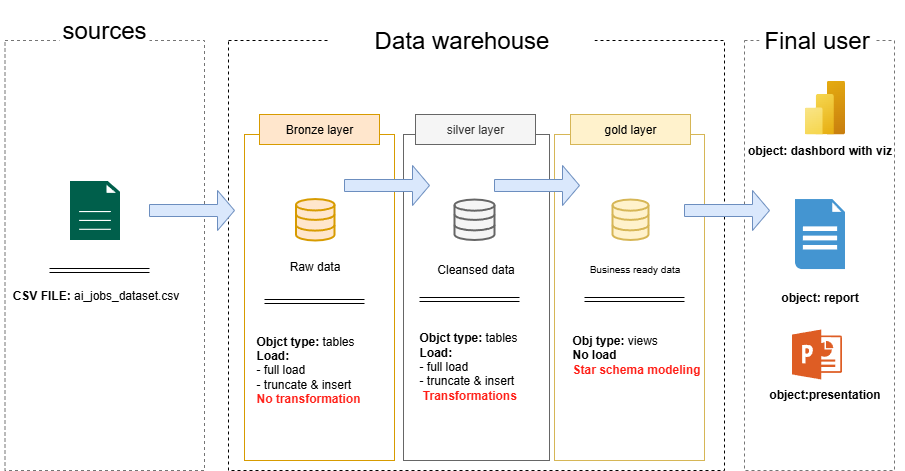

The diagram above was exported from draw.io. Its source (the exported page's mxGraphModel, read from the mxfile embedded in the PNG):
<mxGraphModel dx="1042" dy="634" grid="1" gridSize="10" guides="1" tooltips="1" connect="1" arrows="1" fold="1" page="1" pageScale="1" pageWidth="827" pageHeight="1169" math="0" shadow="0">
  <root>
    <mxCell id="0" />
    <mxCell id="1" parent="0" />
    <mxCell id="t4qERoIujcvG76uzKGaf-2" value="" style="rounded=0;whiteSpace=wrap;html=1;dashed=1;fillColor=none;fontColor=#333333;strokeColor=#757575;" parent="1" vertex="1">
      <mxGeometry x="20.5" y="140" width="199.5" height="430" as="geometry" />
    </mxCell>
    <mxCell id="v0F2NmKDg_fmJ-8NJfvd-2" value="&lt;font style=&quot;font-size: 24px;&quot;&gt;sources&lt;/font&gt;" style="rounded=0;whiteSpace=wrap;html=1;strokeColor=none;" parent="1" vertex="1">
      <mxGeometry x="75" y="100" width="90" height="60" as="geometry" />
    </mxCell>
    <mxCell id="v0F2NmKDg_fmJ-8NJfvd-3" value="" style="rounded=0;whiteSpace=wrap;html=1;dashed=1;fillColor=none;fontColor=#333333;strokeColor=#000000;" parent="1" vertex="1">
      <mxGeometry x="244" y="140" width="496" height="430" as="geometry" />
    </mxCell>
    <mxCell id="v0F2NmKDg_fmJ-8NJfvd-4" value="&lt;font style=&quot;font-size: 24px;&quot;&gt;Data warehouse&lt;/font&gt;" style="rounded=0;whiteSpace=wrap;html=1;strokeColor=none;" parent="1" vertex="1">
      <mxGeometry x="345" y="110" width="265" height="60" as="geometry" />
    </mxCell>
    <mxCell id="v0F2NmKDg_fmJ-8NJfvd-7" value="" style="rounded=0;whiteSpace=wrap;html=1;dashed=1;fillColor=none;fontColor=#333333;strokeColor=#757575;" parent="1" vertex="1">
      <mxGeometry x="760" y="140" width="150" height="430" as="geometry" />
    </mxCell>
    <mxCell id="v0F2NmKDg_fmJ-8NJfvd-8" value="&lt;span style=&quot;font-size: 24px;&quot;&gt;Final user&lt;/span&gt;" style="rounded=0;whiteSpace=wrap;html=1;strokeColor=none;" parent="1" vertex="1">
      <mxGeometry x="775" y="110" width="115" height="60" as="geometry" />
    </mxCell>
    <mxCell id="v0F2NmKDg_fmJ-8NJfvd-10" value="" style="rounded=0;whiteSpace=wrap;html=1;fillColor=none;strokeColor=#d79b00;" parent="1" vertex="1">
      <mxGeometry x="260" y="234" width="150" height="326" as="geometry" />
    </mxCell>
    <mxCell id="v0F2NmKDg_fmJ-8NJfvd-15" value="" style="rounded=0;whiteSpace=wrap;html=1;fillColor=none;strokeColor=#666666;fontColor=#333333;" parent="1" vertex="1">
      <mxGeometry x="419" y="234" width="146" height="326" as="geometry" />
    </mxCell>
    <mxCell id="v0F2NmKDg_fmJ-8NJfvd-17" value="" style="rounded=0;whiteSpace=wrap;html=1;fillColor=none;strokeColor=#d6b656;" parent="1" vertex="1">
      <mxGeometry x="570" y="234" width="150" height="326" as="geometry" />
    </mxCell>
    <mxCell id="v0F2NmKDg_fmJ-8NJfvd-30" value="" style="shape=link;html=1;rounded=0;" parent="1" edge="1">
      <mxGeometry width="100" relative="1" as="geometry">
        <mxPoint x="65" y="370" as="sourcePoint" />
        <mxPoint x="165" y="370" as="targetPoint" />
      </mxGeometry>
    </mxCell>
    <mxCell id="v0F2NmKDg_fmJ-8NJfvd-31" value="&lt;b&gt;CSV FILE: &lt;/b&gt;ai_jobs_dataset.csv" style="text;html=1;align=center;verticalAlign=middle;resizable=0;points=[];autosize=1;strokeColor=none;fillColor=none;" parent="1" vertex="1">
      <mxGeometry x="15.5" y="380" width="190" height="30" as="geometry" />
    </mxCell>
    <mxCell id="v0F2NmKDg_fmJ-8NJfvd-33" value="" style="html=1;verticalLabelPosition=bottom;align=center;labelBackgroundColor=#ffffff;verticalAlign=top;strokeWidth=2;strokeColor=#d79b00;shadow=0;dashed=0;shape=mxgraph.ios7.icons.data;fillColor=#ffe6cc;" parent="1" vertex="1">
      <mxGeometry x="311.5" y="298.55" width="38.5" height="41.45" as="geometry" />
    </mxCell>
    <mxCell id="v0F2NmKDg_fmJ-8NJfvd-34" value="" style="html=1;verticalLabelPosition=bottom;align=center;labelBackgroundColor=#ffffff;verticalAlign=top;strokeWidth=2;strokeColor=#666666;shadow=0;dashed=0;shape=mxgraph.ios7.icons.data;fillColor=#f5f5f5;fontColor=#333333;" parent="1" vertex="1">
      <mxGeometry x="470" y="299.05" width="40" height="40.45" as="geometry" />
    </mxCell>
    <mxCell id="v0F2NmKDg_fmJ-8NJfvd-35" value="" style="html=1;verticalLabelPosition=bottom;align=center;labelBackgroundColor=#ffffff;verticalAlign=top;strokeWidth=2;strokeColor=#d6b656;shadow=0;dashed=0;shape=mxgraph.ios7.icons.data;fillColor=#fff2cc;" parent="1" vertex="1">
      <mxGeometry x="628" y="299.05" width="36" height="40.45" as="geometry" />
    </mxCell>
    <mxCell id="v0F2NmKDg_fmJ-8NJfvd-37" value="" style="shape=singleArrow;whiteSpace=wrap;html=1;fillColor=#dae8fc;strokeColor=#6c8ebf;" parent="1" vertex="1">
      <mxGeometry x="165" y="290" width="85" height="40" as="geometry" />
    </mxCell>
    <mxCell id="v0F2NmKDg_fmJ-8NJfvd-38" value="" style="shape=singleArrow;whiteSpace=wrap;html=1;fillColor=#dae8fc;strokeColor=#6c8ebf;" parent="1" vertex="1">
      <mxGeometry x="360" y="265" width="85" height="40" as="geometry" />
    </mxCell>
    <mxCell id="v0F2NmKDg_fmJ-8NJfvd-39" value="" style="shape=singleArrow;whiteSpace=wrap;html=1;fillColor=#dae8fc;strokeColor=#6c8ebf;" parent="1" vertex="1">
      <mxGeometry x="510" y="265" width="85" height="40" as="geometry" />
    </mxCell>
    <mxCell id="v0F2NmKDg_fmJ-8NJfvd-40" value="" style="shape=singleArrow;whiteSpace=wrap;html=1;fillColor=#dae8fc;strokeColor=#6c8ebf;" parent="1" vertex="1">
      <mxGeometry x="700" y="290" width="85" height="40" as="geometry" />
    </mxCell>
    <mxCell id="v0F2NmKDg_fmJ-8NJfvd-41" value="Cleansed data" style="text;html=1;align=center;verticalAlign=middle;resizable=0;points=[];autosize=1;strokeColor=none;fillColor=default;" parent="1" vertex="1">
      <mxGeometry x="441" y="354" width="100" height="30" as="geometry" />
    </mxCell>
    <mxCell id="v0F2NmKDg_fmJ-8NJfvd-43" value="Raw data" style="text;html=1;align=center;verticalAlign=middle;resizable=0;points=[];autosize=1;strokeColor=none;fillColor=default;" parent="1" vertex="1">
      <mxGeometry x="295" y="351" width="70" height="30" as="geometry" />
    </mxCell>
    <mxCell id="v0F2NmKDg_fmJ-8NJfvd-44" value="Business ready data" style="text;html=1;align=center;verticalAlign=middle;resizable=0;points=[];autosize=1;strokeColor=none;fillColor=default;fontSize=10;" parent="1" vertex="1">
      <mxGeometry x="595" y="353" width="110" height="30" as="geometry" />
    </mxCell>
    <mxCell id="v0F2NmKDg_fmJ-8NJfvd-45" value="" style="shape=link;html=1;rounded=0;" parent="1" edge="1">
      <mxGeometry width="100" relative="1" as="geometry">
        <mxPoint x="280" y="401" as="sourcePoint" />
        <mxPoint x="380" y="401" as="targetPoint" />
      </mxGeometry>
    </mxCell>
    <mxCell id="v0F2NmKDg_fmJ-8NJfvd-46" value="&lt;b&gt;Objct type: &lt;/b&gt;tables&amp;nbsp;&lt;div&gt;&lt;b&gt;Load:&lt;/b&gt;&lt;/div&gt;&lt;div&gt;- full load&amp;nbsp;&lt;/div&gt;&lt;div&gt;- truncate &amp;amp; insert&amp;nbsp;&lt;/div&gt;&lt;div&gt;&lt;b&gt;&lt;font style=&quot;color: rgb(255, 29, 21);&quot;&gt;No transformation&lt;/font&gt;&lt;/b&gt;&lt;/div&gt;" style="text;html=1;align=left;verticalAlign=middle;resizable=0;points=[];autosize=1;strokeColor=none;fillColor=none;" parent="1" vertex="1">
      <mxGeometry x="270" y="424" width="130" height="90" as="geometry" />
    </mxCell>
    <mxCell id="v0F2NmKDg_fmJ-8NJfvd-48" value="&lt;b&gt;Objct type: &lt;/b&gt;tables&amp;nbsp;&lt;div&gt;&lt;b&gt;Load:&lt;/b&gt;&lt;/div&gt;&lt;div&gt;- full load&amp;nbsp;&lt;/div&gt;&lt;div&gt;- truncate &amp;amp; insert&amp;nbsp;&lt;/div&gt;&lt;div&gt;&lt;b&gt;&lt;font style=&quot;color: rgb(255, 29, 21);&quot;&gt;&amp;nbsp;Transformations&amp;nbsp;&lt;/font&gt;&lt;/b&gt;&lt;/div&gt;&lt;div&gt;&lt;br&gt;&lt;/div&gt;&lt;div&gt;&lt;b&gt;&lt;font style=&quot;color: rgb(255, 29, 21);&quot;&gt;&lt;br&gt;&lt;/font&gt;&lt;/b&gt;&lt;/div&gt;" style="text;html=1;align=left;verticalAlign=middle;resizable=0;points=[];autosize=1;strokeColor=none;fillColor=none;" parent="1" vertex="1">
      <mxGeometry x="433" y="425" width="120" height="110" as="geometry" />
    </mxCell>
    <mxCell id="v0F2NmKDg_fmJ-8NJfvd-49" value="" style="shape=link;html=1;rounded=0;" parent="1" edge="1">
      <mxGeometry width="100" relative="1" as="geometry">
        <mxPoint x="435" y="399" as="sourcePoint" />
        <mxPoint x="535" y="399" as="targetPoint" />
      </mxGeometry>
    </mxCell>
    <mxCell id="v0F2NmKDg_fmJ-8NJfvd-50" value="&lt;b&gt;Obj type: &lt;/b&gt;views&amp;nbsp;&lt;div&gt;&lt;span style=&quot;background-color: transparent; color: light-dark(rgb(0, 0, 0), rgb(255, 255, 255));&quot;&gt;&lt;b&gt;No load&lt;/b&gt;&amp;nbsp;&lt;/span&gt;&lt;/div&gt;&lt;div&gt;&lt;b&gt;&lt;font style=&quot;color: rgb(255, 29, 21);&quot;&gt;Star schema modeling&lt;/font&gt;&lt;/b&gt;&lt;/div&gt;" style="text;html=1;align=left;verticalAlign=middle;resizable=0;points=[];autosize=1;strokeColor=none;fillColor=none;" parent="1" vertex="1">
      <mxGeometry x="586" y="424" width="150" height="60" as="geometry" />
    </mxCell>
    <mxCell id="v0F2NmKDg_fmJ-8NJfvd-51" value="" style="image;aspect=fixed;html=1;points=[];align=center;fontSize=12;image=img/lib/azure2/analytics/Power_BI_Embedded.svg;" parent="1" vertex="1">
      <mxGeometry x="820" y="180" width="40.5" height="54" as="geometry" />
    </mxCell>
    <mxCell id="t4qERoIujcvG76uzKGaf-1" value="" style="sketch=0;pointerEvents=1;shadow=0;dashed=0;html=1;strokeColor=none;fillColor=#005F4B;labelPosition=center;verticalLabelPosition=bottom;verticalAlign=top;align=center;outlineConnect=0;shape=mxgraph.veeam2.file;" parent="1" vertex="1">
      <mxGeometry x="85.5" y="280.5" width="50" height="59" as="geometry" />
    </mxCell>
    <mxCell id="v0F2NmKDg_fmJ-8NJfvd-16" value="gold layer" style="rounded=0;whiteSpace=wrap;html=1;fillColor=#fff2cc;strokeColor=#d6b656;" parent="1" vertex="1">
      <mxGeometry x="586" y="214" width="120" height="30" as="geometry" />
    </mxCell>
    <mxCell id="v0F2NmKDg_fmJ-8NJfvd-14" value="silver layer" style="rounded=0;whiteSpace=wrap;html=1;fillColor=#f5f5f5;strokeColor=#666666;fontColor=#333333;" parent="1" vertex="1">
      <mxGeometry x="431" y="214" width="120" height="30" as="geometry" />
    </mxCell>
    <mxCell id="v0F2NmKDg_fmJ-8NJfvd-9" value="Bronze layer" style="rounded=0;whiteSpace=wrap;html=1;fillColor=#ffe6cc;strokeColor=#d79b00;" parent="1" vertex="1">
      <mxGeometry x="275" y="214" width="120" height="30" as="geometry" />
    </mxCell>
    <mxCell id="t4qERoIujcvG76uzKGaf-8" value="" style="shape=link;html=1;rounded=0;" parent="1" edge="1">
      <mxGeometry width="100" relative="1" as="geometry">
        <mxPoint x="600" y="399" as="sourcePoint" />
        <mxPoint x="700" y="399" as="targetPoint" />
      </mxGeometry>
    </mxCell>
    <mxCell id="t4qERoIujcvG76uzKGaf-9" value="&lt;b&gt;object: dashbord with viz&lt;/b&gt;" style="text;html=1;align=center;verticalAlign=middle;resizable=0;points=[];autosize=1;strokeColor=none;fillColor=none;" parent="1" vertex="1">
      <mxGeometry x="750" y="235" width="170" height="30" as="geometry" />
    </mxCell>
    <mxCell id="UeLCGXKjlmQMtJhKAdMT-3" value="" style="shadow=0;dashed=0;html=1;strokeColor=none;fillColor=#4495D1;labelPosition=center;verticalLabelPosition=bottom;verticalAlign=top;align=center;outlineConnect=0;shape=mxgraph.veeam.2d.report;" vertex="1" parent="1">
      <mxGeometry x="810.5" y="298.55" width="50" height="70" as="geometry" />
    </mxCell>
    <mxCell id="UeLCGXKjlmQMtJhKAdMT-4" value="&lt;b&gt;object: report&lt;/b&gt;" style="text;html=1;align=center;verticalAlign=middle;resizable=0;points=[];autosize=1;strokeColor=none;fillColor=none;" vertex="1" parent="1">
      <mxGeometry x="785" y="382" width="100" height="30" as="geometry" />
    </mxCell>
    <mxCell id="UeLCGXKjlmQMtJhKAdMT-5" value="" style="sketch=0;aspect=fixed;pointerEvents=1;shadow=0;dashed=0;html=1;strokeColor=none;labelPosition=center;verticalLabelPosition=bottom;verticalAlign=top;align=center;shape=mxgraph.mscae.other.powerpoint;fillColor=#DE5D24;" vertex="1" parent="1">
      <mxGeometry x="807.5" y="429" width="50" height="50" as="geometry" />
    </mxCell>
    <mxCell id="UeLCGXKjlmQMtJhKAdMT-6" value="&lt;b&gt;object:presentation&lt;/b&gt;" style="text;html=1;align=center;verticalAlign=middle;resizable=0;points=[];autosize=1;strokeColor=none;fillColor=none;" vertex="1" parent="1">
      <mxGeometry x="775.25" y="479" width="130" height="30" as="geometry" />
    </mxCell>
  </root>
</mxGraphModel>